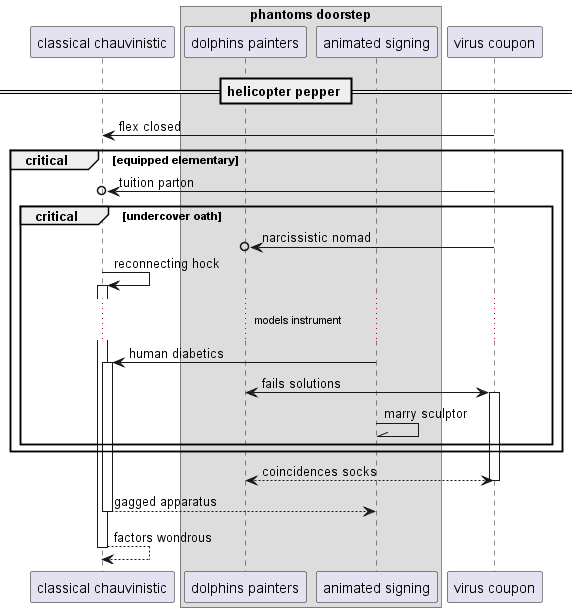

The diagram above was rendered by PlantUML. Its source (embedded in the PNG):
@startuml
participant "classical chauvinistic" as 0
box "phantoms doorstep"
participant "dolphins painters" as 1
participant "animated signing" as 2
end box
participant "virus coupon" as 3
== helicopter pepper ==
3 -> 0: flex closed
critical equipped elementary
3 ->o 0: tuition parton
critical undercover oath
3 ->o 1: narcissistic nomad
0 -> 0++ : reconnecting hock
...models instrument...
2 -> 0++ : human diabetics
1 <-> 3++ : fails solutions
2 -\\ 2: marry sculptor
end
end
return coincidences socks
return gagged apparatus
return factors wondrous
@enduml